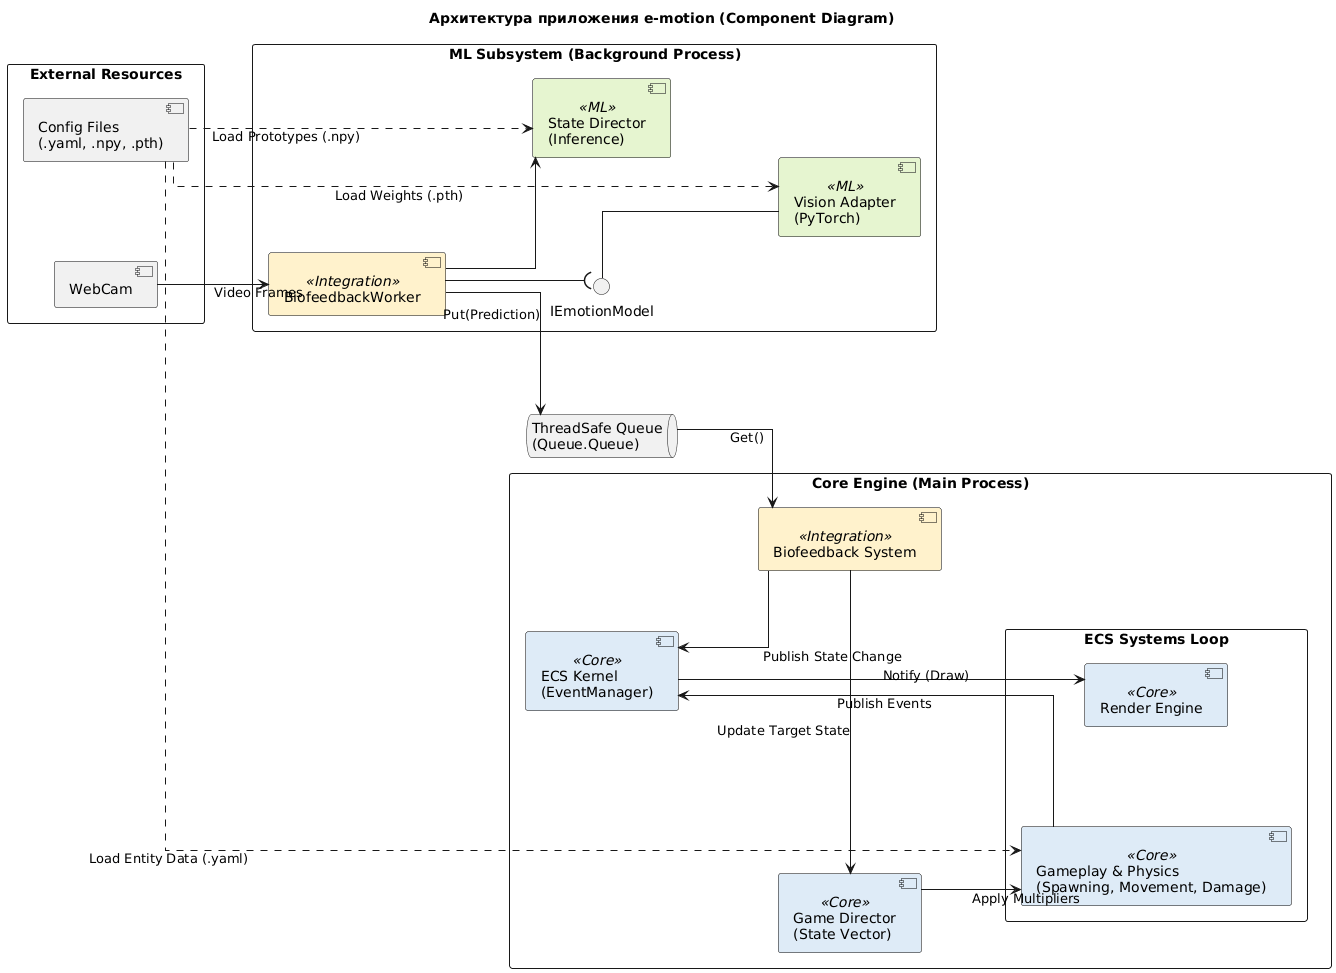

The diagram above was rendered by PlantUML. Its source (embedded in the PNG):
@startuml
left to right direction
skinparam linetype ortho

' === НАСТРОЙКИ ОТСТУПОВ (Решают проблему наложения) ===
skinparam nodesep 100  
skinparam ranksep 80

skinparam componentStyle uml2
skinparam packageStyle rectangle

' Цвета
skinparam component {
  BackgroundColor<<ML>> #E6F5D0
  BackgroundColor<<Core>> #DEEBF7
  BackgroundColor<<Integration>> #FFF2CC
  BorderColor Black
}

title Архитектура приложения e-motion (Component Diagram)

' --- 1. ВНЕШНИЕ РЕСУРСЫ ---
package "External Resources" {
    component "WebCam" as Camera
    component "Config Files\n(.yaml, .npy, .pth)" as Configs
}

' --- 2. ПОДСИСТЕМА ML ---
package "ML Subsystem (Background Process)" {
    component "BiofeedbackWorker" as Worker <<Integration>>
    
    component "Vision Adapter\n(PyTorch)" as Vision <<ML>>
    component "State Director\n(Inference)" as StateML <<ML>>
    
    interface "IEmotionModel" as IModel
    
    Worker -d-( IModel
    IModel -d- Vision
    Worker -d-> StateML
}

' --- 3. МОСТ (ОЧЕРЕДЬ) ---
' ИЗМЕНЕНИЕ: Используем shape queue вместо interface
' Это дает объекту объем и текст не наезжает на соседей
queue "ThreadSafe Queue\n(Queue.Queue)" as Queue

' --- 4. ЯДРО ИГРЫ ---
package "Core Engine (Main Process)" {
    component "ECS Kernel\n(EventManager)" as ECS <<Core>>
    component "Game Director\n(State Vector)" as Director <<Core>>
    component "Biofeedback System" as BioSys <<Integration>>

    package "ECS Systems Loop" {
        component "Gameplay & Physics\n(Spawning, Movement, Damage)" as Logic <<Core>>
        component "Render Engine" as Render <<Core>>
    }
}

' ==========================================
' СВЯЗИ (DATA FLOW)
' ==========================================

' 1. Видеопоток
Camera --> Worker : Video Frames

' 2. Мост через очередь
Worker --> Queue : Put(Prediction)
Queue --> BioSys : Get()

' 3. Загрузка конфигов (Длинные пунктирные линии)
Configs .d.> Vision : Load Weights (.pth)
Configs .d.> StateML : Load Prototypes (.npy)
Configs .d.> Logic : Load Entity Data (.yaml)

' 4. Внутри ядра
BioSys -r-> Director : Update Target State
Director -d-> Logic : Apply Multipliers

' 5. События
Logic -u-> ECS : Publish Events
BioSys -u-> ECS : Publish State Change
ECS -d-> Render : Notify (Draw)

' ==========================================
' ХАКИ ДЛЯ ВЫРАВНИВАНИЯ
' ==========================================
' Заставляем конфиги быть строго над ML подсистемой
Configs -[hidden]- Worker
' Заставляем очередь быть визуально посередине
Worker -[hidden]r- Queue
Queue -[hidden]r- BioSys
@enduml